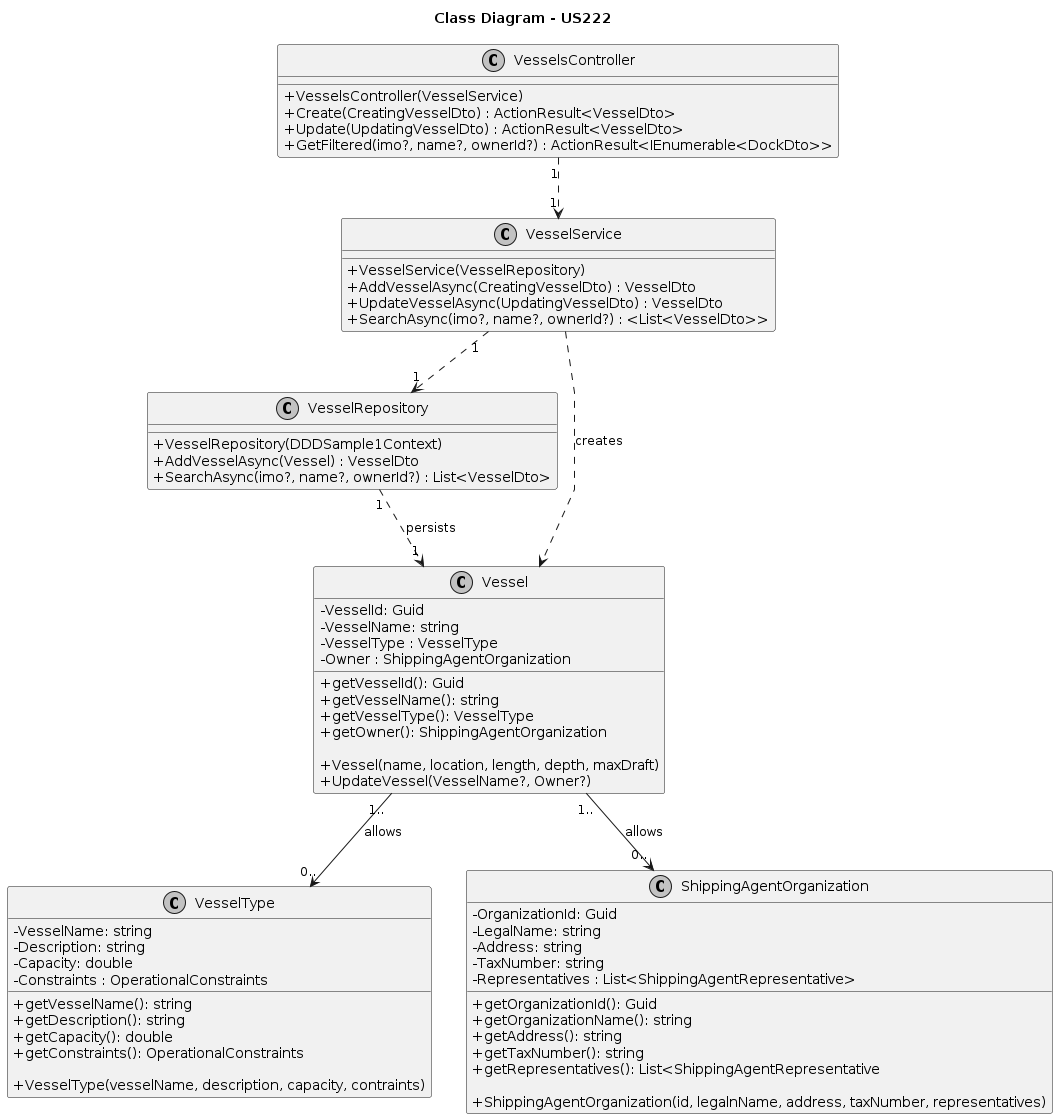

The diagram above was rendered by PlantUML. Its source (embedded in the PNG):
@startuml
skinparam monochrome true
skinparam packageStyle rectangle
skinparam shadowing false
skinparam linetype polyline
skinparam classAttributeIconSize 0

title Class Diagram - US222

class VesselsController {
    + VesselsController(VesselService)
    + Create(CreatingVesselDto) : ActionResult<VesselDto>
    + Update(UpdatingVesselDto) : ActionResult<VesselDto>
    + GetFiltered(imo?, name?, ownerId?) : ActionResult<IEnumerable<DockDto>>
}

' createVessel and updateVessel returns a message

class VesselService {
    + VesselService(VesselRepository)
    + AddVesselAsync(CreatingVesselDto) : VesselDto
    + UpdateVesselAsync(UpdatingVesselDto) : VesselDto
    + SearchAsync(imo?, name?, ownerId?) : <List<VesselDto>>
}

class VesselRepository {
    + VesselRepository(DDDSample1Context)
    + AddVesselAsync(Vessel) : VesselDto
    + SearchAsync(imo?, name?, ownerId?) : List<VesselDto>
}

class Vessel {
    - VesselId: Guid
    - VesselName: string
    - VesselType : VesselType
    - Owner : ShippingAgentOrganization
    + getVesselId(): Guid
    + getVesselName(): string
    + getVesselType(): VesselType
    + getOwner(): ShippingAgentOrganization

    + Vessel(name, location, length, depth, maxDraft)
    + UpdateVessel(VesselName?, Owner?)
}

class VesselType {
    - VesselName: string
    - Description: string
    - Capacity: double
    - Constraints : OperationalConstraints
    + getVesselName(): string
    + getDescription(): string
    + getCapacity(): double
    + getConstraints(): OperationalConstraints

    + VesselType(vesselName, description, capacity, contraints)
}

class ShippingAgentOrganization {
    - OrganizationId: Guid
    - LegalName: string
    - Address: string
    - TaxNumber: string
    - Representatives : List<ShippingAgentRepresentative>
    + getOrganizationId(): Guid
    + getOrganizationName(): string
    + getAddress(): string
    + getTaxNumber(): string
    + getRepresentatives(): List<ShippingAgentRepresentative
    
    + ShippingAgentOrganization(id, legalnName, address, taxNumber, representatives)
}


VesselsController "1" ..> "1" VesselService
VesselService "1" ..> "1" VesselRepository
VesselService ..> Vessel : creates
VesselRepository "1" ..> "1" Vessel : persists
Vessel "1.." --> "0.." VesselType : allows 
Vessel "1.." --> "0.." ShippingAgentOrganization : allows 

@enduml